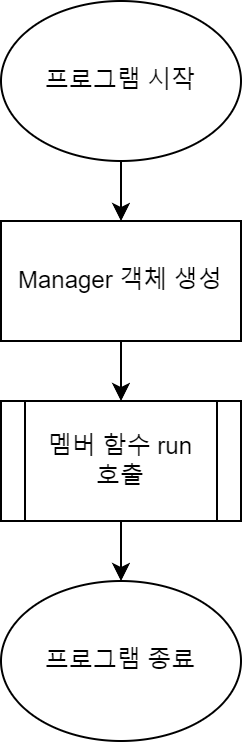

The diagram above was exported from draw.io. Its source (the exported page's mxGraphModel, read from the mxfile embedded in the PNG):
<mxGraphModel dx="690" dy="410" grid="1" gridSize="10" guides="1" tooltips="1" connect="1" arrows="1" fold="1" page="1" pageScale="1" pageWidth="850" pageHeight="1100" math="0" shadow="0">
  <root>
    <mxCell id="0" />
    <mxCell id="1" parent="0" />
    <mxCell id="-7DFAJumWfU1St5q0RdP-4" value="" style="edgeStyle=orthogonalEdgeStyle;rounded=0;orthogonalLoop=1;jettySize=auto;html=1;" edge="1" parent="1" source="-7DFAJumWfU1St5q0RdP-2" target="-7DFAJumWfU1St5q0RdP-3">
      <mxGeometry relative="1" as="geometry" />
    </mxCell>
    <mxCell id="-7DFAJumWfU1St5q0RdP-2" value="프로그램 시작" style="ellipse;whiteSpace=wrap;html=1;" vertex="1" parent="1">
      <mxGeometry x="210" y="30" width="120" height="80" as="geometry" />
    </mxCell>
    <mxCell id="-7DFAJumWfU1St5q0RdP-8" value="" style="edgeStyle=orthogonalEdgeStyle;rounded=0;orthogonalLoop=1;jettySize=auto;html=1;" edge="1" parent="1" source="-7DFAJumWfU1St5q0RdP-3" target="-7DFAJumWfU1St5q0RdP-7">
      <mxGeometry relative="1" as="geometry" />
    </mxCell>
    <mxCell id="-7DFAJumWfU1St5q0RdP-3" value="Manager 객체 생성" style="whiteSpace=wrap;html=1;" vertex="1" parent="1">
      <mxGeometry x="210" y="140" width="120" height="60" as="geometry" />
    </mxCell>
    <mxCell id="-7DFAJumWfU1St5q0RdP-12" value="" style="edgeStyle=orthogonalEdgeStyle;rounded=0;orthogonalLoop=1;jettySize=auto;html=1;" edge="1" parent="1" source="-7DFAJumWfU1St5q0RdP-7" target="-7DFAJumWfU1St5q0RdP-11">
      <mxGeometry relative="1" as="geometry" />
    </mxCell>
    <mxCell id="-7DFAJumWfU1St5q0RdP-7" value="멤버 함수 run&lt;br&gt;호출" style="shape=process;whiteSpace=wrap;html=1;backgroundOutline=1;" vertex="1" parent="1">
      <mxGeometry x="210" y="230" width="120" height="60" as="geometry" />
    </mxCell>
    <mxCell id="-7DFAJumWfU1St5q0RdP-11" value="프로그램 종료" style="ellipse;whiteSpace=wrap;html=1;" vertex="1" parent="1">
      <mxGeometry x="210" y="320" width="120" height="80" as="geometry" />
    </mxCell>
  </root>
</mxGraphModel>